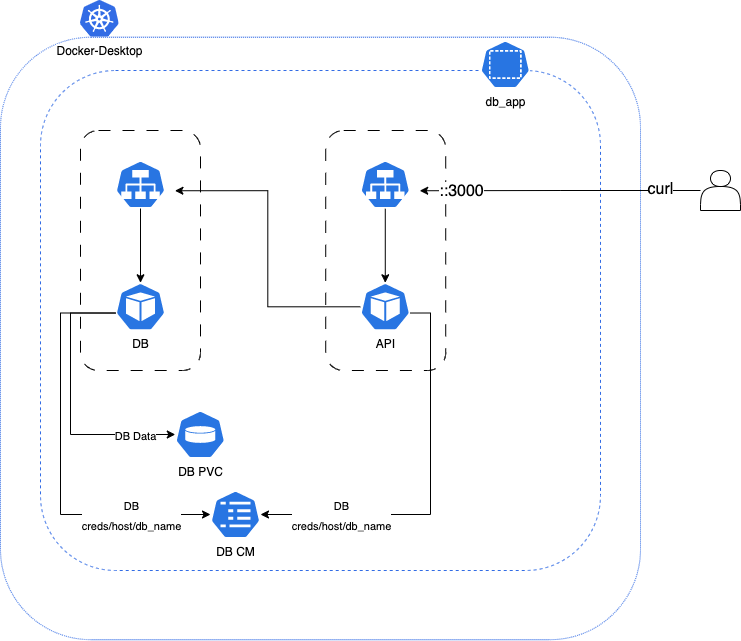

The diagram above was exported from draw.io. Its source (the exported page's mxGraphModel, read from the mxfile embedded in the PNG):
<mxGraphModel dx="868" dy="903" grid="1" gridSize="10" guides="1" tooltips="1" connect="1" arrows="1" fold="1" page="1" pageScale="1" pageWidth="1169" pageHeight="827" math="0" shadow="0">
  <root>
    <mxCell id="0" />
    <mxCell id="1" parent="0" />
    <mxCell id="rsTuq9UgoB847TQvS2FL-29" value="" style="rounded=1;whiteSpace=wrap;html=1;fillColor=none;strokeColor=#326CE5;dashed=1;dashPattern=1 1;" parent="1" vertex="1">
      <mxGeometry x="80" y="66.72999999999999" width="640" height="602.45" as="geometry" />
    </mxCell>
    <mxCell id="rsTuq9UgoB847TQvS2FL-34" value="" style="rounded=1;whiteSpace=wrap;html=1;fillColor=none;strokeColor=#326CE5;dashed=1;" parent="1" vertex="1">
      <mxGeometry x="120" y="100" width="560" height="500" as="geometry" />
    </mxCell>
    <mxCell id="hpU0CH1c6VwXl7sKloHO-3" value="" style="rounded=1;whiteSpace=wrap;html=1;dashed=1;dashPattern=12 12;" parent="1" vertex="1">
      <mxGeometry x="405.22" y="160" width="120" height="240" as="geometry" />
    </mxCell>
    <mxCell id="hpU0CH1c6VwXl7sKloHO-2" value="" style="rounded=1;whiteSpace=wrap;html=1;dashed=1;dashPattern=12 12;" parent="1" vertex="1">
      <mxGeometry x="160" y="160" width="120" height="240" as="geometry" />
    </mxCell>
    <mxCell id="hpU0CH1c6VwXl7sKloHO-8" style="edgeStyle=orthogonalEdgeStyle;rounded=0;orthogonalLoop=1;jettySize=auto;html=1;entryX=0.005;entryY=0.63;entryDx=0;entryDy=0;entryPerimeter=0;endArrow=none;endFill=0;startArrow=classic;startFill=1;" parent="1" source="rsTuq9UgoB847TQvS2FL-6" target="rsTuq9UgoB847TQvS2FL-3" edge="1">
      <mxGeometry relative="1" as="geometry">
        <Array as="points">
          <mxPoint x="150" y="464" />
          <mxPoint x="150" y="343" />
        </Array>
      </mxGeometry>
    </mxCell>
    <mxCell id="vFCDbi0Vty6NIA4z0H-s-4" value="&lt;font style=&quot;font-size: 11px;&quot;&gt;DB Data&lt;/font&gt;" style="edgeLabel;html=1;align=center;verticalAlign=middle;resizable=0;points=[];fontSize=16;" vertex="1" connectable="0" parent="hpU0CH1c6VwXl7sKloHO-8">
      <mxGeometry x="-0.5623" y="-2" relative="1" as="geometry">
        <mxPoint x="19" y="2" as="offset" />
      </mxGeometry>
    </mxCell>
    <mxCell id="rsTuq9UgoB847TQvS2FL-6" value="DB PVC" style="sketch=0;html=1;dashed=0;whitespace=wrap;fillColor=#2875E2;strokeColor=#ffffff;points=[[0.005,0.63,0],[0.1,0.2,0],[0.9,0.2,0],[0.5,0,0],[0.995,0.63,0],[0.72,0.99,0],[0.5,1,0],[0.28,0.99,0]];verticalLabelPosition=bottom;align=center;verticalAlign=top;shape=mxgraph.kubernetes.icon;prIcon=vol" parent="1" vertex="1">
      <mxGeometry x="254.78" y="440" width="50" height="48" as="geometry" />
    </mxCell>
    <mxCell id="hpU0CH1c6VwXl7sKloHO-4" style="edgeStyle=orthogonalEdgeStyle;rounded=0;orthogonalLoop=1;jettySize=auto;html=1;entryX=0.995;entryY=0.63;entryDx=0;entryDy=0;entryPerimeter=0;endArrow=classic;endFill=1;" parent="1" source="hpU0CH1c6VwXl7sKloHO-1" target="rsTuq9UgoB847TQvS2FL-36" edge="1">
      <mxGeometry relative="1" as="geometry">
        <mxPoint x="586" y="214" as="targetPoint" />
      </mxGeometry>
    </mxCell>
    <mxCell id="hpU0CH1c6VwXl7sKloHO-13" value="curl" style="edgeLabel;html=1;align=center;verticalAlign=middle;resizable=0;points=[];fontSize=16;" parent="hpU0CH1c6VwXl7sKloHO-4" vertex="1" connectable="0">
      <mxGeometry x="-0.2872" y="-1" relative="1" as="geometry">
        <mxPoint x="60" as="offset" />
      </mxGeometry>
    </mxCell>
    <mxCell id="vFCDbi0Vty6NIA4z0H-s-1" value="::3000" style="edgeLabel;html=1;align=center;verticalAlign=middle;resizable=0;points=[];fontSize=16;" vertex="1" connectable="0" parent="hpU0CH1c6VwXl7sKloHO-4">
      <mxGeometry x="0.6952" relative="1" as="geometry">
        <mxPoint x="-2" as="offset" />
      </mxGeometry>
    </mxCell>
    <mxCell id="hpU0CH1c6VwXl7sKloHO-1" value="" style="shape=actor;whiteSpace=wrap;html=1;" parent="1" vertex="1">
      <mxGeometry x="780" y="200" width="40" height="40" as="geometry" />
    </mxCell>
    <mxCell id="rsTuq9UgoB847TQvS2FL-35" value="db_app" style="sketch=0;html=1;dashed=0;whitespace=wrap;fillColor=#2875E2;strokeColor=#ffffff;points=[[0.005,0.63,0],[0.1,0.2,0],[0.9,0.2,0],[0.5,0,0],[0.995,0.63,0],[0.72,0.99,0],[0.5,1,0],[0.28,0.99,0]];verticalLabelPosition=bottom;align=center;verticalAlign=top;shape=mxgraph.kubernetes.icon;prIcon=ns" parent="1" vertex="1">
      <mxGeometry x="549.9973913043477" y="70" width="69.56521739130434" height="48" as="geometry" />
    </mxCell>
    <mxCell id="rsTuq9UgoB847TQvS2FL-38" value="" style="sketch=0;html=1;dashed=0;whitespace=wrap;fillColor=#2875E2;strokeColor=#ffffff;points=[[0.005,0.63,0],[0.1,0.2,0],[0.9,0.2,0],[0.5,0,0],[0.995,0.63,0],[0.72,0.99,0],[0.5,1,0],[0.28,0.99,0]];verticalLabelPosition=bottom;align=center;verticalAlign=top;shape=mxgraph.kubernetes.icon;prIcon=svc" parent="1" vertex="1">
      <mxGeometry x="185.21521739130435" y="190" width="69.56521739130434" height="48" as="geometry" />
    </mxCell>
    <mxCell id="rsTuq9UgoB847TQvS2FL-3" value="DB" style="sketch=0;html=1;dashed=0;whitespace=wrap;fillColor=#2875E2;strokeColor=#ffffff;points=[[0.005,0.63,0],[0.1,0.2,0],[0.9,0.2,0],[0.5,0,0],[0.995,0.63,0],[0.72,0.99,0],[0.5,1,0],[0.28,0.99,0]];verticalLabelPosition=bottom;align=center;verticalAlign=top;shape=mxgraph.kubernetes.icon;prIcon=pod" parent="1" vertex="1">
      <mxGeometry x="195" y="312.28" width="50" height="48" as="geometry" />
    </mxCell>
    <mxCell id="rsTuq9UgoB847TQvS2FL-47" value="" style="edgeStyle=orthogonalEdgeStyle;rounded=0;orthogonalLoop=1;jettySize=auto;html=1;endArrow=classic;endFill=1;" parent="1" source="rsTuq9UgoB847TQvS2FL-38" target="rsTuq9UgoB847TQvS2FL-3" edge="1">
      <mxGeometry relative="1" as="geometry" />
    </mxCell>
    <mxCell id="rsTuq9UgoB847TQvS2FL-2" value="API" style="sketch=0;html=1;dashed=0;whitespace=wrap;fillColor=#2875E2;strokeColor=#ffffff;points=[[0.005,0.63,0],[0.1,0.2,0],[0.9,0.2,0],[0.5,0,0],[0.995,0.63,0],[0.72,0.99,0],[0.5,1,0],[0.28,0.99,0]];verticalLabelPosition=bottom;align=center;verticalAlign=top;shape=mxgraph.kubernetes.icon;prIcon=pod" parent="1" vertex="1">
      <mxGeometry x="439.78" y="312.28" width="50" height="48" as="geometry" />
    </mxCell>
    <mxCell id="rsTuq9UgoB847TQvS2FL-46" value="" style="edgeStyle=orthogonalEdgeStyle;rounded=0;orthogonalLoop=1;jettySize=auto;html=1;endArrow=classic;endFill=1;" parent="1" source="rsTuq9UgoB847TQvS2FL-36" target="rsTuq9UgoB847TQvS2FL-2" edge="1">
      <mxGeometry relative="1" as="geometry" />
    </mxCell>
    <mxCell id="rsTuq9UgoB847TQvS2FL-36" value="" style="sketch=0;html=1;dashed=0;whitespace=wrap;fillColor=#2875E2;strokeColor=#ffffff;points=[[0.005,0.63,0],[0.1,0.2,0],[0.9,0.2,0],[0.5,0,0],[0.995,0.63,0],[0.72,0.99,0],[0.5,1,0],[0.28,0.99,0]];verticalLabelPosition=bottom;align=center;verticalAlign=top;shape=mxgraph.kubernetes.icon;prIcon=svc" parent="1" vertex="1">
      <mxGeometry x="430.0008695652174" y="190" width="69.56521739130434" height="48" as="geometry" />
    </mxCell>
    <mxCell id="rsTuq9UgoB847TQvS2FL-48" style="edgeStyle=orthogonalEdgeStyle;rounded=0;orthogonalLoop=1;jettySize=auto;html=1;entryX=0.995;entryY=0.63;entryDx=0;entryDy=0;entryPerimeter=0;startArrow=none;startFill=0;endArrow=classic;endFill=1;" parent="1" source="rsTuq9UgoB847TQvS2FL-2" target="rsTuq9UgoB847TQvS2FL-38" edge="1">
      <mxGeometry relative="1" as="geometry" />
    </mxCell>
    <mxCell id="hpU0CH1c6VwXl7sKloHO-9" style="edgeStyle=orthogonalEdgeStyle;rounded=0;orthogonalLoop=1;jettySize=auto;html=1;entryX=0.005;entryY=0.63;entryDx=0;entryDy=0;entryPerimeter=0;startArrow=classic;startFill=1;endArrow=none;endFill=0;" parent="1" source="hpU0CH1c6VwXl7sKloHO-5" target="rsTuq9UgoB847TQvS2FL-3" edge="1">
      <mxGeometry relative="1" as="geometry">
        <Array as="points">
          <mxPoint x="140" y="544" />
          <mxPoint x="140" y="343" />
        </Array>
      </mxGeometry>
    </mxCell>
    <mxCell id="vFCDbi0Vty6NIA4z0H-s-5" value="&lt;font style=&quot;font-size: 11px;&quot;&gt;DB&lt;br&gt;creds/host/db_name&lt;/font&gt;" style="edgeLabel;html=1;align=center;verticalAlign=middle;resizable=0;points=[];fontSize=16;" vertex="1" connectable="0" parent="hpU0CH1c6VwXl7sKloHO-9">
      <mxGeometry relative="1" as="geometry">
        <mxPoint x="70" y="53" as="offset" />
      </mxGeometry>
    </mxCell>
    <mxCell id="hpU0CH1c6VwXl7sKloHO-10" style="edgeStyle=orthogonalEdgeStyle;rounded=0;orthogonalLoop=1;jettySize=auto;html=1;entryX=0.995;entryY=0.63;entryDx=0;entryDy=0;entryPerimeter=0;startArrow=classic;startFill=1;endArrow=none;endFill=0;" parent="1" source="hpU0CH1c6VwXl7sKloHO-5" target="rsTuq9UgoB847TQvS2FL-2" edge="1">
      <mxGeometry relative="1" as="geometry">
        <Array as="points">
          <mxPoint x="510" y="544" />
          <mxPoint x="510" y="343" />
        </Array>
      </mxGeometry>
    </mxCell>
    <mxCell id="hpU0CH1c6VwXl7sKloHO-5" value="DB CM" style="sketch=0;html=1;dashed=0;whitespace=wrap;fillColor=#2875E2;strokeColor=#ffffff;points=[[0.005,0.63,0],[0.1,0.2,0],[0.9,0.2,0],[0.5,0,0],[0.995,0.63,0],[0.72,0.99,0],[0.5,1,0],[0.28,0.99,0]];verticalLabelPosition=bottom;align=center;verticalAlign=top;shape=mxgraph.kubernetes.icon;prIcon=cm" parent="1" vertex="1">
      <mxGeometry x="290" y="520" width="50" height="48" as="geometry" />
    </mxCell>
    <mxCell id="rsTuq9UgoB847TQvS2FL-28" value="Docker-Desktop" style="editableCssRules=.*;html=1;shape=image;verticalLabelPosition=bottom;labelBackgroundColor=#ffffff;verticalAlign=top;aspect=fixed;imageAspect=0;image=data:image/svg+xml,(base64 omitted: 7556 chars);fontColor=default;" parent="1" vertex="1">
      <mxGeometry x="159.9986956521739" y="30" width="38.67" height="36.73" as="geometry" />
    </mxCell>
    <mxCell id="vFCDbi0Vty6NIA4z0H-s-6" value="&lt;font style=&quot;font-size: 11px;&quot;&gt;DB&lt;br style=&quot;border-color: var(--border-color);&quot;&gt;creds/host/db_name&lt;/font&gt;" style="edgeLabel;html=1;align=center;verticalAlign=middle;resizable=0;points=[];fontSize=16;rotation=0;" vertex="1" connectable="0" parent="1">
      <mxGeometry x="420" y="544" as="geometry" />
    </mxCell>
  </root>
</mxGraphModel>